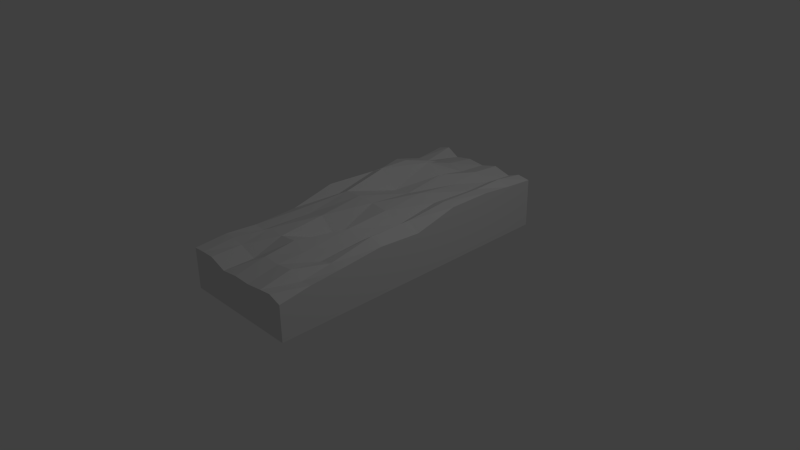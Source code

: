 # Source: Brick_2.blend  (saved by Blender 2.64.0; exported with 4.5.12 LTS)
import bpy
from mathutils import Matrix  # noqa: F401  (used for matrix-valued properties, if any)

bpy.ops.wm.read_factory_settings(use_empty=True)
scene = bpy.context.scene
scene.name = 'Scene'

# ---- collections
col_collection_1 = bpy.data.collections.new('Collection 1'); scene.collection.children.link(col_collection_1)

# ---- world
world_world = bpy.data.worlds.new('World'); scene.world = world_world
world_world.color = (0.05088, 0.05088, 0.05088)
world_world.use_sun_shadow = False
world_world.sun_shadow_jitter_overblur = 0.0
world_world.cycles.sampling_method = 'MANUAL'
world_world.cycles.sample_map_resolution = 256

# ---- cameras
cam_camera = bpy.data.cameras.new('Camera')
cam_camera.clip_end = 100.0
cam_camera.lens = 35.0
cam_camera.sensor_width = 32.0
cam_camera.sensor_height = 18.0
cam_camera.ortho_scale = 7.314
cam_camera.dof.focus_distance = 0.0
cam_camera.dof.aperture_fstop = 128.0

# ---- lights
light_lamp = bpy.data.lights.new('Lamp', 'POINT')
light_lamp.transmission_factor = 0.0
light_lamp.cutoff_distance = 30.0
light_lamp.energy = 100.0
light_lamp.shadow_buffer_clip_start = 1.001
light_lamp.shadow_soft_size = 1.0
light_lamp.shadow_maximum_resolution = 0.006
light_lamp.use_absolute_resolution = True
light_lamp.cycles.use_multiple_importance_sampling = False

# ---- meshes
me_plane = bpy.data.meshes.new('Plane')
me_plane.from_pydata([(0.8222, -2.056, 0.0), (-0.8222, -2.056, 0.0), (0.8222, 2.056, 0.0), (-0.8222, 2.056, 0.0), (0.0, -2.056, 0.0), (0.0, 2.056, 0.0), (-0.8222, 0.0, 0.0), (0.8222, 0.0, 0.0), (0.0, 0.0, 0.0), (-0.4792, -2.056, 0.0), (-0.4792, 2.056, 0.0), (-0.8222, -1.198, 0.0), (0.8222, 1.198, 0.0), (0.4792, -2.056, 0.0), (0.4792, 2.056, 0.0), (-0.8222, 1.198, 0.0), (0.8222, -1.198, 0.0), (0.0, -1.224, 0.0), (0.0, 1.224, 0.0), (0.4896, 0.0, 0.0), (-0.4896, 0.0, 0.0), (-0.4896, -1.224, 0.0), (0.4896, -1.224, 0.0), (0.4896, 1.224, 0.0), (-0.4896, 1.224, 0.0), (-0.6507, -2.056, 0.0), (-0.6507, 2.056, 0.0), (-0.8222, -1.627, 0.0), (0.8222, 1.627, 0.0), (0.6507, -2.056, 0.0), (0.6507, 2.056, 0.0), (-0.8222, 1.627, 0.0), (0.8222, -1.627, 0.0), (0.0, -1.64, 0.0), (0.0, 1.64, 0.0), (0.6559, 0.0, 0.0), (-0.2448, 0.0, 0.0), (-0.2396, -2.056, 0.0), (-0.2396, 2.056, 0.0), (-0.8222, -0.599, 0.0), (0.8222, 0.599, 0.0), (0.2396, -2.056, 0.0), (0.2396, 2.056, 0.0), (-0.8222, 0.599, 0.0), (0.8222, -0.599, 0.0), (0.0, -0.612, 0.0), (0.0, 0.612, 0.0), (0.2448, 0.0, 0.0), (-0.6559, 0.0, 0.0), (-0.4844, -1.64, 0.0), (-0.4896, -0.612, 0.0), (-0.2448, -1.224, 0.0), (-0.6559, -1.211, 0.0), (0.4844, -1.64, 0.0), (0.4896, -0.612, 0.0), (0.6559, -1.211, 0.0), (0.2448, -1.224, 0.0), (0.4896, 0.612, 0.0), (0.4844, 1.64, 0.0), (0.6559, 1.211, 0.0), (0.2448, 1.224, 0.0), (-0.4896, 0.612, 0.0), (-0.4844, 1.64, 0.0), (-0.2448, 1.224, 0.0), (-0.6559, 1.211, 0.0), (-0.6533, -1.633, 0.0), (0.2422, -1.64, 0.0), (0.2448, 0.612, 0.0), (-0.6559, 0.6055, 0.0), (-0.2422, -1.64, 0.0), (-0.2448, -0.612, 0.0), (-0.6559, -0.6055, 0.0), (0.6533, -1.633, 0.0), (0.6559, -0.6055, 0.0), (0.2448, -0.612, 0.0), (0.6559, 0.6055, 0.0), (0.6533, 1.633, 0.0), (0.2422, 1.64, 0.0), (-0.2448, 0.612, 0.0), (-0.2422, 1.64, 0.0), (-0.6533, 1.633, 0.0), (0.8222, -2.056, 0.4793), (-0.8222, -2.056, 0.5467), (0.8222, 2.056, 0.6588), (-0.8222, 2.056, 0.6727), (0.0, -2.056, 0.4992), (0.0, 2.056, 0.6315), (-0.8222, 0.0, 0.727), (0.8222, 0.0, 0.5978), (0.0, 0.0, 0.7239), (-0.4792, -2.056, 0.5568), (-0.4792, 2.056, 0.6197), (-0.8222, -1.198, 0.5533), (0.8222, 1.198, 0.7408), (0.4792, -2.056, 0.5235), (0.4792, 2.056, 0.6213), (-0.8222, 1.198, 0.7377), (0.8222, -1.198, 0.5813), (0.0, -1.224, 0.6425), (0.0, 1.224, 0.7417), (0.4896, 0.0, 0.5962), (-0.4896, 0.0, 0.7299), (-0.4896, -1.224, 0.626), (0.4896, -1.224, 0.5549), (0.4896, 1.224, 0.6546), (-0.4896, 1.224, 0.6845), (-0.6507, -2.056, 0.5547), (-0.6507, 2.056, 0.72), (-0.8222, -1.627, 0.5819), (0.8222, 1.627, 0.6945), (0.6507, -2.056, 0.5419), (0.6507, 2.056, 0.6855), (-0.8222, 1.627, 0.6243), (0.8222, -1.627, 0.5463), (0.0, -1.64, 0.5893), (0.0, 1.64, 0.6647), (0.6559, 0.0, 0.71), (-0.2448, 0.0, 0.7469), (-0.2396, -2.056, 0.4699), (-0.2396, 2.056, 0.6598), (-0.8222, -0.599, 0.5777), (0.8222, 0.599, 0.7424), (0.2396, -2.056, 0.4931), (0.2396, 2.056, 0.6904), (-0.8222, 0.599, 0.6255), (0.8222, -0.599, 0.6371), (0.0, -0.612, 0.4543), (0.0, 0.612, 0.6606), (0.2448, 0.0, 0.6993), (-0.6559, 0.0, 0.6447), (-0.4844, -1.64, 0.558), (-0.4896, -0.612, 0.6171), (-0.2448, -1.224, 0.6166), (-0.6559, -1.211, 0.5411), (0.4844, -1.64, 0.6133), (0.4896, -0.612, 0.5995), (0.6559, -1.211, 0.5918), (0.2448, -1.224, 0.6026), (0.4896, 0.612, 0.6881), (0.4844, 1.64, 0.6557), (0.6559, 1.211, 0.741), (0.2448, 1.224, 0.6733), (-0.4896, 0.612, 0.8619), (-0.4844, 1.64, 0.6779), (-0.2448, 1.224, 0.8444), (-0.6559, 1.211, 0.7631), (-0.6533, -1.633, 0.5894), (0.2422, -1.64, 0.5804), (0.2448, 0.612, 0.7465), (-0.6559, 0.6055, 0.7804), (-0.2422, -1.64, 0.4693), (-0.2448, -0.612, 0.6755), (-0.6559, -0.6055, 0.6331), (0.6533, -1.633, 0.5243), (0.6559, -0.6055, 0.7093), (0.2448, -0.612, 0.6627), (0.6559, 0.6055, 0.7618), (0.6533, 1.633, 0.7467), (0.2422, 1.64, 0.7258), (-0.2448, 0.612, 0.627), (-0.2422, 1.64, 0.7144), (-0.6533, 1.633, 0.6323)], [], [(65, 27, 1, 25), (66, 33, 4, 41), (67, 46, 8, 47), (68, 43, 6, 48), (69, 49, 9, 37), (70, 50, 21, 51), (71, 39, 11, 52), (72, 53, 13, 29), (73, 54, 22, 55), (74, 45, 17, 56), (75, 57, 19, 35), (76, 58, 23, 59), (77, 34, 18, 60), (78, 61, 20, 36), (79, 62, 24, 63), (80, 31, 15, 64), (52, 11, 27, 65), (21, 52, 65, 49), (49, 65, 25, 9), (56, 17, 33, 66), (22, 56, 66, 53), (53, 66, 41, 13), (60, 18, 46, 67), (23, 60, 67, 57), (57, 67, 47, 19), (64, 15, 43, 68), (24, 64, 68, 61), (61, 68, 48, 20), (51, 21, 49, 69), (17, 51, 69, 33), (33, 69, 37, 4), (36, 20, 50, 70), (8, 36, 70, 45), (45, 70, 51, 17), (48, 6, 39, 71), (20, 48, 71, 50), (50, 71, 52, 21), (55, 22, 53, 72), (16, 55, 72, 32), (32, 72, 29, 0), (35, 19, 54, 73), (7, 35, 73, 44), (44, 73, 55, 16), (47, 8, 45, 74), (19, 47, 74, 54), (54, 74, 56, 22), (59, 23, 57, 75), (12, 59, 75, 40), (40, 75, 35, 7), (30, 14, 58, 76), (2, 30, 76, 28), (28, 76, 59, 12), (42, 5, 34, 77), (14, 42, 77, 58), (58, 77, 60, 23), (63, 24, 61, 78), (18, 63, 78, 46), (46, 78, 36, 8), (38, 10, 62, 79), (5, 38, 79, 34), (34, 79, 63, 18), (26, 3, 31, 80), (10, 26, 80, 62), (62, 80, 64, 24), (146, 106, 82, 108), (147, 122, 85, 114), (148, 128, 89, 127), (149, 129, 87, 124), (150, 118, 90, 130), (151, 132, 102, 131), (152, 133, 92, 120), (153, 110, 94, 134), (154, 136, 103, 135), (155, 137, 98, 126), (156, 116, 100, 138), (157, 140, 104, 139), (158, 141, 99, 115), (159, 117, 101, 142), (160, 144, 105, 143), (161, 145, 96, 112), (133, 146, 108, 92), (102, 130, 146, 133), (130, 90, 106, 146), (137, 147, 114, 98), (103, 134, 147, 137), (134, 94, 122, 147), (141, 148, 127, 99), (104, 138, 148, 141), (138, 100, 128, 148), (145, 149, 124, 96), (105, 142, 149, 145), (142, 101, 129, 149), (132, 150, 130, 102), (98, 114, 150, 132), (114, 85, 118, 150), (117, 151, 131, 101), (89, 126, 151, 117), (126, 98, 132, 151), (129, 152, 120, 87), (101, 131, 152, 129), (131, 102, 133, 152), (136, 153, 134, 103), (97, 113, 153, 136), (113, 81, 110, 153), (116, 154, 135, 100), (88, 125, 154, 116), (125, 97, 136, 154), (128, 155, 126, 89), (100, 135, 155, 128), (135, 103, 137, 155), (140, 156, 138, 104), (93, 121, 156, 140), (121, 88, 116, 156), (111, 157, 139, 95), (83, 109, 157, 111), (109, 93, 140, 157), (123, 158, 115, 86), (95, 139, 158, 123), (139, 104, 141, 158), (144, 159, 142, 105), (99, 127, 159, 144), (127, 89, 117, 159), (119, 160, 143, 91), (86, 115, 160, 119), (115, 99, 144, 160), (107, 161, 112, 84), (91, 143, 161, 107), (143, 105, 145, 161), (121, 93, 12, 40), (125, 88, 7, 44), (39, 6, 87, 120), (111, 95, 14, 30), (106, 90, 9, 25), (110, 81, 0, 29), (122, 94, 13, 41), (40, 7, 88, 121), (112, 96, 15, 31), (26, 10, 91, 107), (30, 2, 83, 111), (25, 1, 82, 106), (42, 14, 95, 123), (37, 9, 90, 118), (41, 4, 85, 122), (113, 97, 16, 32), (27, 11, 92, 108), (31, 3, 84, 112), (107, 84, 3, 26), (43, 15, 96, 124), (119, 91, 10, 38), (123, 86, 5, 42), (118, 85, 4, 37), (28, 12, 93, 109), (32, 0, 81, 113), (108, 82, 1, 27), (44, 16, 97, 125), (120, 92, 11, 39), (124, 87, 6, 43), (38, 5, 86, 119), (29, 13, 94, 110), (109, 83, 2, 28)])
me_plane.use_remesh_preserve_volume = False
me_plane.use_remesh_preserve_attributes = False
me_plane.use_mirror_vertex_groups = False
me_plane.update()

# ---- objects
ob_plane = bpy.data.objects.new('Plane', me_plane)
ob_lamp = bpy.data.objects.new('Lamp', light_lamp)
ob_camera = bpy.data.objects.new('Camera', cam_camera)

# ---- transforms, parenting, visibility, modifiers, constraints
ob_plane.location = (0.0, 0.0, 0.0)
ob_plane.lineart.crease_threshold = 0.0
ob_lamp.location = (4.076, 1.005, 5.904)
ob_lamp.rotation_euler = (0.6503, 0.05522, 1.866)
ob_lamp.lock_rotations_4d = False
ob_lamp.empty_display_type = 'ARROWS'
ob_lamp.color = (0.0, 0.0, 0.0, 0.0)
ob_lamp.lineart.crease_threshold = 0.0
ob_camera.location = (7.481, -6.508, 5.344)
ob_camera.rotation_euler = (1.109, 0.01082, 0.8149)
ob_camera.lock_rotations_4d = False
ob_camera.empty_display_type = 'ARROWS'
ob_camera.color = (0.0, 0.0, 0.0, 0.0)
ob_camera.display_type = 'WIRE'
ob_camera.lineart.crease_threshold = 0.0

# ---- collection membership
col_collection_1.objects.link(ob_plane)
col_collection_1.objects.link(ob_lamp)
col_collection_1.objects.link(ob_camera)

# ---- scene / render settings (as saved in the file)
scene.camera = ob_camera
scene.frame_start = 1; scene.frame_end = 250; scene.frame_set(0)
scene.render.engine = 'BLENDER_EEVEE_NEXT'
scene.render.image_settings.color_mode = 'RGB'
scene.render.image_settings.compression = 90
scene.render.resolution_percentage = 50
scene.render.dither_intensity = 0.0
scene.render.bake_margin = 2
scene.render.bake_bias = 0.0
scene.cycles.use_denoising = False
scene.cycles.samples = 10
scene.cycles.sampling_pattern = 'TABULATED_SOBOL'
scene.cycles.light_sampling_threshold = 0.0
scene.cycles.use_adaptive_sampling = False
scene.cycles.use_light_tree = False
scene.cycles.blur_glossy = 0.0
scene.cycles.volume_bounces = 1
scene.cycles.pixel_filter_type = 'GAUSSIAN'
scene.cycles.sample_clamp_indirect = 0.0
scene.view_settings.view_transform = 'Standard'
bpy.context.view_layer.update()
